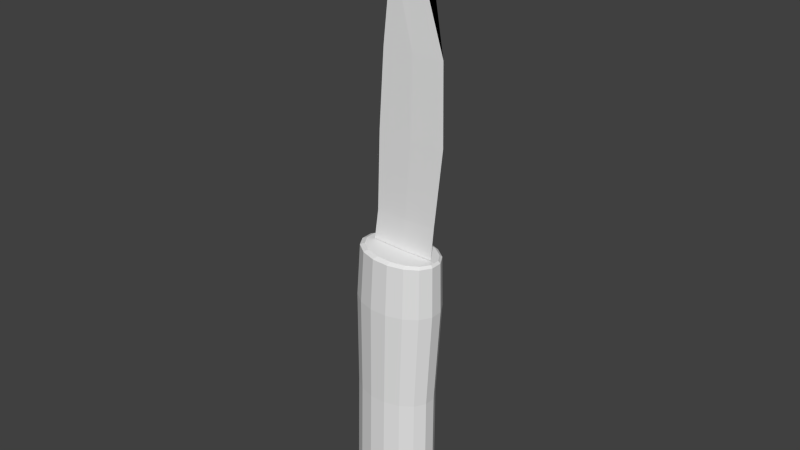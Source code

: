 # Source: Knife.blend  (saved by Blender 2.67.0; exported with 4.5.12 LTS)
import bpy
from mathutils import Matrix  # noqa: F401  (used for matrix-valued properties, if any)

bpy.ops.wm.read_factory_settings(use_empty=True)
scene = bpy.context.scene
scene.name = 'Scene'

# ---- collections
col_collection_1 = bpy.data.collections.new('Collection 1'); scene.collection.children.link(col_collection_1)

# ---- world
world_world = bpy.data.worlds.new('World'); scene.world = world_world
world_world.color = (0.05088, 0.05088, 0.05088)
world_world.use_sun_shadow = False
world_world.sun_shadow_jitter_overblur = 0.0
world_world.cycles.sampling_method = 'MANUAL'
world_world.cycles.sample_map_resolution = 256

# ---- meshes
me_plane = bpy.data.meshes.new('Plane')
me_plane.from_pydata([(0.47, 0.0005581, 5.527), (0.662, 0.0005581, 4.398), (-0.04412, 0.01586, 5.527), (-0.1698, 0.01586, 4.398), (0.0721, 0.0005581, 6.232), (0.2461, 0.01586, 4.398), (-0.3174, 0.02881, 1.937), (0.5279, 0.000558, 1.908), (0.5659, 0.000558, 2.334), (-0.2725, 0.01586, 2.334), (0.1467, 0.01586, 2.334), (0.2213, 0.01586, 3.378), (-0.2382, 0.01586, 3.378), (0.6807, 0.000558, 3.378), (0.1052, 0.02881, 1.922), (-0.04412, -0.01475, 5.527), (-0.1698, -0.01475, 4.398), (0.2461, -0.01475, 4.398), (-0.3174, -0.0277, 1.937), (-0.2725, -0.01475, 2.334), (0.1467, -0.01475, 2.334), (0.2213, -0.01475, 3.378), (-0.2382, -0.01475, 3.378), (0.1052, -0.0277, 1.922), (0.1142, 0.3838, -0.1122), (0.09727, 0.3939, -1.597), (0.3011, 0.3339, -1.597), (0.3128, 0.3253, -0.1122), (0.4648, 0.2174, -0.1122), (0.4571, 0.2231, -1.597), (0.5415, 0.07834, -1.597), (0.547, 0.07633, -0.1122), (0.5415, -0.07834, -1.597), (0.547, -0.07633, -0.1122), (0.4648, -0.2174, -0.1122), (0.4571, -0.2231, -1.597), (0.3011, -0.3339, -1.597), (0.3128, -0.3253, -0.1122), (0.09727, -0.3939, -1.597), (0.1142, -0.3838, -0.1122), (-0.1233, -0.3939, -1.597), (-0.1007, -0.3838, -0.1122), (-0.3271, -0.3339, -1.597), (-0.2993, -0.3253, -0.1122), (-0.4513, -0.2174, -0.1122), (-0.4831, -0.2231, -1.597), (-0.5675, -0.07834, -1.597), (-0.5336, -0.07633, -0.1122), (-0.5675, 0.07834, -1.597), (-0.5336, 0.07634, -0.1122), (-0.4831, 0.2231, -1.597), (-0.4513, 0.2174, -0.1122), (-0.2993, 0.3253, -0.1122), (-0.3271, 0.3339, -1.597), (-0.1233, 0.3939, -1.597), (-0.1007, 0.3838, -0.1122), (0.07154, 0.2496, -1.728), (0.215, 0.2116, -1.728), (0.3249, 0.1414, -1.728), (0.3843, 0.04964, -1.728), (0.3843, -0.04964, -1.728), (0.3249, -0.1414, -1.728), (0.215, -0.2116, -1.728), (0.07154, -0.2496, -1.728), (-0.08378, -0.2496, -1.728), (-0.2273, -0.2116, -1.728), (-0.3371, -0.1414, -1.728), (-0.3965, -0.04964, -1.728), (-0.3965, 0.04965, -1.728), (-0.3371, 0.1414, -1.728), (-0.2273, 0.2116, -1.728), (-0.08378, 0.2496, -1.728), (0.03819, 0.04353, -1.779), (0.06072, 0.0369, -1.779), (0.07796, 0.02466, -1.779), (0.08729, 0.008659, -1.779), (0.08729, -0.008659, -1.779), (0.07796, -0.02466, -1.779), (0.06072, -0.0369, -1.779), (0.03819, -0.04353, -1.779), (0.01381, -0.04353, -1.779), (-0.008714, -0.0369, -1.779), (-0.02595, -0.02466, -1.779), (-0.03528, -0.008659, -1.779), (-0.03528, 0.008659, -1.779), (-0.02595, 0.02466, -1.779), (-0.008714, 0.0369, -1.779), (0.01381, 0.04353, -1.779), (0.1647, 0.4101, 1.197), (0.3769, 0.3477, 1.197), (0.5394, 0.2323, 1.197), (0.6273, 0.08157, 1.197), (0.6273, -0.08157, 1.197), (0.5394, -0.2323, 1.197), (0.3769, -0.3477, 1.197), (0.1647, -0.4101, 1.197), (-0.06495, -0.4101, 1.197), (-0.2772, -0.3477, 1.197), (-0.4396, -0.2323, 1.197), (-0.5275, -0.08157, 1.197), (-0.5275, 0.08157, 1.197), (-0.4396, 0.2323, 1.197), (-0.2772, 0.3477, 1.197), (-0.06495, 0.4101, 1.197), (0.1777, 0.3881, 1.882), (0.3784, 0.329, 1.875), (0.532, 0.2198, 1.869), (0.6151, 0.07719, 1.867), (0.6151, -0.07719, 1.867), (0.532, -0.2198, 1.869), (0.3784, -0.329, 1.875), (0.1777, -0.3881, 1.882), (-0.03954, -0.3881, 1.889), (-0.2402, -0.329, 1.896), (-0.3938, -0.2198, 1.902), (-0.477, -0.07719, 1.905), (-0.477, 0.07719, 1.905), (-0.3938, 0.2198, 1.902), (-0.2402, 0.329, 1.896), (-0.03953, 0.3881, 1.889), (0.1873, 0.3355, 1.913), (0.3717, 0.2844, 1.906), (0.5128, 0.19, 1.901), (0.5891, 0.06673, 1.899), (0.5891, -0.06673, 1.899), (0.5128, -0.19, 1.901), (0.3717, -0.2844, 1.906), (0.1873, -0.3355, 1.913), (-0.01218, -0.3355, 1.92), (-0.1965, -0.2844, 1.926), (-0.3376, -0.19, 1.931), (-0.414, -0.06673, 1.934), (-0.414, 0.06673, 1.934), (-0.3376, 0.19, 1.931), (-0.1965, 0.2844, 1.926), (-0.01218, 0.3355, 1.92)], [], [(5, 3, 2, 4), (1, 5, 4, 0), (1, 13, 11, 5), (5, 11, 12, 3), (13, 8, 10, 11), (11, 10, 9, 12), (8, 7, 14, 10), (10, 14, 6, 9), (17, 16, 22, 21), (1, 17, 21, 13), (21, 22, 19, 20), (20, 19, 18, 23), (12, 9, 19, 22), (13, 21, 20, 8), (6, 14, 23, 18), (1, 0, 4, 17), (2, 3, 16, 15), (3, 12, 22, 16), (9, 6, 18, 19), (4, 2, 15), (17, 4, 15, 16), (8, 20, 23, 7), (14, 7, 23), (94, 93, 109, 110), (46, 47, 49, 48), (25, 24, 27, 26), (91, 90, 106, 107), (107, 106, 122, 123), (56, 57, 73, 72), (63, 64, 80, 79), (30, 32, 60, 59), (40, 41, 43, 42), (62, 63, 79, 78), (46, 48, 68, 67), (60, 61, 77, 76), (27, 24, 88, 89), (42, 43, 44, 45), (57, 58, 74, 73), (29, 28, 31, 30), (72, 73, 74, 75, 76, 77, 78, 79, 80, 81, 82, 83, 84, 85, 86, 87), (65, 66, 82, 81), (37, 34, 93, 94), (45, 46, 67, 66), (24, 55, 103, 88), (44, 43, 97, 98), (100, 99, 115, 116), (30, 31, 33, 32), (120, 135, 134, 133, 132, 131, 130, 129, 128, 127, 126, 125, 124, 123, 122, 121), (43, 41, 96, 97), (42, 45, 66, 65), (98, 97, 113, 114), (103, 102, 118, 119), (116, 115, 131, 132), (48, 49, 51, 50), (115, 114, 130, 131), (92, 91, 107, 108), (45, 44, 47, 46), (97, 96, 112, 113), (68, 69, 85, 84), (41, 39, 95, 96), (51, 49, 100, 101), (25, 26, 57, 56), (49, 47, 99, 100), (59, 60, 76, 75), (99, 98, 114, 115), (67, 68, 84, 83), (119, 118, 134, 135), (48, 50, 69, 68), (36, 38, 63, 62), (101, 100, 116, 117), (35, 36, 62, 61), (95, 94, 110, 111), (47, 44, 98, 99), (106, 105, 121, 122), (108, 107, 123, 124), (89, 88, 104, 105), (66, 67, 83, 82), (117, 116, 132, 133), (69, 70, 86, 85), (33, 31, 91, 92), (96, 95, 111, 112), (114, 113, 129, 130), (29, 30, 59, 58), (54, 55, 24, 25), (104, 119, 135, 120), (40, 42, 65, 64), (61, 62, 78, 77), (105, 104, 120, 121), (26, 29, 58, 57), (39, 37, 94, 95), (90, 89, 105, 106), (36, 37, 39, 38), (102, 101, 117, 118), (93, 92, 108, 109), (64, 65, 81, 80), (38, 40, 64, 63), (111, 110, 126, 127), (28, 27, 89, 90), (71, 56, 72, 87), (118, 117, 133, 134), (54, 25, 56, 71), (113, 112, 128, 129), (32, 33, 34, 35), (55, 52, 102, 103), (34, 33, 92, 93), (112, 111, 127, 128), (38, 39, 41, 40), (26, 27, 28, 29), (70, 71, 87, 86), (88, 103, 119, 104), (50, 53, 70, 69), (53, 54, 71, 70), (58, 59, 75, 74), (31, 28, 90, 91), (35, 34, 37, 36), (53, 52, 55, 54), (110, 109, 125, 126), (32, 35, 61, 60), (50, 51, 52, 53), (109, 108, 124, 125), (52, 51, 101, 102)])
_uv = me_plane.uv_layers.new(name='UVMap')
_uv.uv.foreach_set('vector', [0.3051, 0.535, 0.3942, 0.5291, 0.3834, 0.7727, 0.3685, 0.9252, 0.2161, 0.541, 0.3051, 0.535, 0.3685, 0.9252, 0.2733, 0.7801, 0.2161, 0.541, 0.1975, 0.323, 0.2959, 0.3165, 0.3051, 0.535, 0.3051, 0.535, 0.2959, 0.3165, 0.3942, 0.3099, 0.3942, 0.5291, 0.1975, 0.323, 0.2072, 0.0979, 0.2969, 0.0919, 0.2959, 0.3165, 0.2959, 0.3165, 0.2969, 0.0919, 0.3867, 0.08591, 0.3942, 0.3099, 0.2072, 0.0979, 0.2092, 0.006044, 0.3, 0.003133, 0.2969, 0.0919, 0.2969, 0.0919, 0.3, 0.003133, 0.3906, 0.000261, 0.3867, 0.08591, 0.08939, 0.535, 0.0003542, 0.5291, 0.000261, 0.3099, 0.09861, 0.3165, 0.1784, 0.541, 0.08939, 0.535, 0.09861, 0.3165, 0.197, 0.323, 0.09861, 0.3165, 0.000261, 0.3099, 0.00782, 0.08591, 0.09756, 0.09189, 0.09756, 0.09189, 0.00782, 0.08591, 0.00387, 0.000261, 0.09455, 0.003131, 0.9765, 0.6157, 0.9772, 0.8396, 0.9707, 0.8396, 0.97, 0.6157, 0.197, 0.323, 0.09861, 0.3165, 0.09756, 0.09189, 0.1873, 0.0979, 0.8029, 0.9539, 0.8031, 0.8682, 0.8153, 0.8682, 0.815, 0.9539, 0.1784, 0.541, 0.1212, 0.7801, 0.02597, 0.9252, 0.08939, 0.535, 0.9751, 0.1528, 0.9759, 0.3965, 0.9693, 0.3965, 0.9685, 0.1528, 0.9759, 0.3965, 0.9765, 0.6157, 0.97, 0.6157, 0.9693, 0.3965, 0.9772, 0.8396, 0.9803, 0.9253, 0.9681, 0.9253, 0.9707, 0.8396, 0.9714, 0.000261, 0.9751, 0.1528, 0.9685, 0.1528, 0.08939, 0.535, 0.02597, 0.9252, 0.01113, 0.7727, 0.0003542, 0.5291, 0.1873, 0.0979, 0.09756, 0.09189, 0.09455, 0.003131, 0.1853, 0.00604, 0.8031, 0.8682, 0.8095, 0.7825, 0.8153, 0.8682, 0.7803, 0.6299, 0.8153, 0.6306, 0.8112, 0.7748, 0.7781, 0.7753, 0.9188, 0.7517, 0.9181, 0.4335, 0.9429, 0.4335, 0.9442, 0.7517, 0.4793, 0.02945, 0.4812, 0.348, 0.4386, 0.3488, 0.4355, 0.03027, 0.867, 0.6288, 0.8914, 0.6284, 0.8899, 0.7726, 0.8667, 0.7724, 0.8667, 0.7724, 0.8899, 0.7726, 0.885, 0.7794, 0.8651, 0.7792, 0.7123, 0.9148, 0.7105, 0.9442, 0.6784, 0.9218, 0.6788, 0.9171, 0.6323, 0.927, 0.6276, 0.8962, 0.6641, 0.9144, 0.6649, 0.9193, 0.8646, 0.02916, 0.8392, 0.02924, 0.8438, 0.0005546, 0.8599, 0.0005053, 0.6834, 0.02862, 0.6827, 0.3472, 0.6402, 0.3465, 0.6398, 0.02791, 0.6426, 0.9544, 0.6323, 0.927, 0.6649, 0.9193, 0.6666, 0.9235, 0.639, 0.7863, 0.6641, 0.7825, 0.6662, 0.8271, 0.6503, 0.8295, 0.6737, 0.984, 0.6572, 0.9744, 0.6691, 0.9267, 0.6719, 0.9281, 0.4386, 0.3488, 0.4812, 0.348, 0.4753, 0.629, 0.4297, 0.6299, 0.6398, 0.02791, 0.6402, 0.3465, 0.6077, 0.346, 0.6064, 0.02744, 0.7105, 0.9442, 0.7025, 0.9676, 0.677, 0.9255, 0.6784, 0.9218, 0.8881, 0.02881, 0.8882, 0.3473, 0.8653, 0.3477, 0.8646, 0.02916, 0.6788, 0.9171, 0.6784, 0.9218, 0.677, 0.9255, 0.6747, 0.9277, 0.6719, 0.9281, 0.6691, 0.9267, 0.6666, 0.9235, 0.6649, 0.9193, 0.6641, 0.9144, 0.6645, 0.9098, 0.666, 0.9061, 0.6683, 0.9039, 0.671, 0.9035, 0.6739, 0.9049, 0.6764, 0.908, 0.6781, 0.9123, 0.6294, 0.8669, 0.6374, 0.8435, 0.666, 0.9061, 0.6645, 0.9098, 0.7715, 0.3488, 0.8042, 0.3495, 0.8153, 0.6306, 0.7803, 0.6299, 0.6184, 0.8065, 0.639, 0.7863, 0.6503, 0.8295, 0.6374, 0.8435, 0.4812, 0.348, 0.5273, 0.3472, 0.5246, 0.6281, 0.4753, 0.629, 0.6077, 0.346, 0.6402, 0.3465, 0.64, 0.6274, 0.6053, 0.6269, 0.9428, 0.1532, 0.9164, 0.1533, 0.9166, 0.001092, 0.9417, 0.001015, 0.8646, 0.02916, 0.8653, 0.3477, 0.8405, 0.3478, 0.8392, 0.02924, 0.8243, 0.9175, 0.8244, 0.8767, 0.8328, 0.8391, 0.8482, 0.8104, 0.8682, 0.7948, 0.8899, 0.7949, 0.9098, 0.8105, 0.925, 0.8394, 0.9332, 0.8771, 0.933, 0.9178, 0.9247, 0.9554, 0.9093, 0.9842, 0.8892, 0.9997, 0.8676, 0.9997, 0.8477, 0.984, 0.8325, 0.9552, 0.6402, 0.3465, 0.6827, 0.3472, 0.6854, 0.6281, 0.64, 0.6274, 0.6053, 0.8401, 0.6184, 0.8065, 0.6374, 0.8435, 0.6294, 0.8669, 0.6053, 0.6269, 0.64, 0.6274, 0.6453, 0.7776, 0.6125, 0.7783, 0.5246, 0.6281, 0.5701, 0.6274, 0.5647, 0.7776, 0.5217, 0.7768, 0.8666, 0.7801, 0.8916, 0.7802, 0.8899, 0.7949, 0.8682, 0.7948, 0.9442, 0.7517, 0.9429, 0.4335, 0.9657, 0.4321, 0.9676, 0.7503, 0.8916, 0.7802, 0.9147, 0.7972, 0.9098, 0.8105, 0.8899, 0.7949, 0.8406, 0.6289, 0.867, 0.6288, 0.8667, 0.7724, 0.8417, 0.7725, 0.8953, 0.7505, 0.8952, 0.4323, 0.9181, 0.4335, 0.9188, 0.7517, 0.64, 0.6274, 0.6854, 0.6281, 0.6883, 0.7768, 0.6453, 0.7776, 0.6662, 0.8271, 0.6827, 0.8366, 0.6739, 0.9049, 0.671, 0.9035, 0.6827, 0.3472, 0.7288, 0.348, 0.7347, 0.629, 0.6854, 0.6281, 0.9657, 0.4321, 0.9429, 0.4335, 0.9428, 0.1532, 0.9673, 0.1518, 0.4793, 0.02945, 0.4355, 0.03027, 0.4533, 0.00192, 0.4841, 0.001345, 0.9429, 0.4335, 0.9181, 0.4335, 0.9164, 0.1533, 0.9428, 0.1532, 0.6896, 0.9816, 0.6737, 0.984, 0.6719, 0.9281, 0.6747, 0.9277, 0.9164, 0.1533, 0.892, 0.152, 0.8935, 0.0004796, 0.9166, 0.001092, 0.6503, 0.8295, 0.6662, 0.8271, 0.671, 0.9035, 0.6683, 0.9039, 0.8159, 0.8693, 0.8256, 0.8283, 0.8328, 0.8391, 0.8244, 0.8767, 0.6641, 0.7825, 0.6899, 0.7957, 0.6827, 0.8366, 0.6662, 0.8271, 0.7745, 0.03027, 0.7307, 0.02944, 0.7259, 0.001343, 0.7567, 0.001918, 0.9673, 0.1518, 0.9428, 0.1532, 0.9417, 0.001015, 0.9648, 0.000261, 0.8081, 0.03096, 0.7745, 0.03027, 0.7567, 0.001918, 0.7803, 0.002398, 0.7347, 0.629, 0.7803, 0.6299, 0.7781, 0.7753, 0.7349, 0.776, 0.9181, 0.4335, 0.8952, 0.4323, 0.892, 0.152, 0.9164, 0.1533, 0.3989, 0.7748, 0.432, 0.7753, 0.4335, 0.782, 0.4031, 0.7816, 0.8417, 0.7725, 0.8667, 0.7724, 0.8651, 0.7792, 0.8434, 0.7792, 0.4297, 0.6299, 0.4753, 0.629, 0.4751, 0.776, 0.432, 0.7753, 0.6374, 0.8435, 0.6503, 0.8295, 0.6683, 0.9039, 0.666, 0.9061, 0.8434, 0.797, 0.8666, 0.7801, 0.8682, 0.7948, 0.8482, 0.8104, 0.6827, 0.8366, 0.6972, 0.8566, 0.6764, 0.908, 0.6739, 0.9049, 0.8405, 0.3478, 0.8653, 0.3477, 0.867, 0.6288, 0.8406, 0.6289, 0.6854, 0.6281, 0.7347, 0.629, 0.7349, 0.776, 0.6883, 0.7768, 0.9147, 0.7972, 0.9323, 0.8287, 0.925, 0.8394, 0.9098, 0.8105, 0.8881, 0.02881, 0.8646, 0.02916, 0.8599, 0.0005053, 0.8748, 0.000261, 0.5266, 0.02862, 0.5273, 0.3472, 0.4812, 0.348, 0.4793, 0.02945, 0.8158, 0.9137, 0.8159, 0.8693, 0.8244, 0.8767, 0.8243, 0.9175, 0.6834, 0.02862, 0.6398, 0.02791, 0.6618, 0.000261, 0.6926, 0.0007613, 0.6572, 0.9744, 0.6426, 0.9544, 0.6666, 0.9235, 0.6691, 0.9267, 0.8252, 0.9547, 0.8158, 0.9137, 0.8243, 0.9175, 0.8325, 0.9552, 0.4355, 0.03027, 0.4019, 0.03096, 0.4297, 0.002401, 0.4533, 0.00192, 0.7288, 0.348, 0.7715, 0.3488, 0.7803, 0.6299, 0.7347, 0.629, 0.3948, 0.6306, 0.4297, 0.6299, 0.432, 0.7753, 0.3989, 0.7748, 0.7745, 0.03027, 0.7715, 0.3488, 0.7288, 0.348, 0.7307, 0.02944, 0.5701, 0.6274, 0.6048, 0.6269, 0.5976, 0.7783, 0.5647, 0.7776, 0.8161, 0.6287, 0.8406, 0.6289, 0.8417, 0.7725, 0.8186, 0.7729, 0.6276, 0.8962, 0.6294, 0.8669, 0.6645, 0.9098, 0.6641, 0.9144, 0.7307, 0.02944, 0.6834, 0.02862, 0.6926, 0.0007613, 0.7259, 0.001343, 0.9416, 0.914, 0.9319, 0.955, 0.9247, 0.9554, 0.933, 0.9178, 0.4058, 0.3495, 0.4386, 0.3488, 0.4297, 0.6299, 0.3948, 0.6306, 0.7076, 0.8841, 0.7123, 0.9148, 0.6788, 0.9171, 0.6781, 0.9123, 0.8256, 0.8283, 0.8434, 0.797, 0.8482, 0.8104, 0.8328, 0.8391, 0.5266, 0.02862, 0.4793, 0.02945, 0.4841, 0.001345, 0.5175, 0.0007618, 0.9323, 0.8287, 0.9417, 0.8697, 0.9332, 0.8771, 0.925, 0.8394, 0.8392, 0.02924, 0.8405, 0.3478, 0.8177, 0.3475, 0.8158, 0.02903, 0.5273, 0.3472, 0.5699, 0.3465, 0.5701, 0.6274, 0.5246, 0.6281, 0.8177, 0.3475, 0.8405, 0.3478, 0.8406, 0.6289, 0.8161, 0.6287, 0.9417, 0.8697, 0.9416, 0.914, 0.933, 0.9178, 0.9332, 0.8771, 0.7307, 0.02944, 0.7288, 0.348, 0.6827, 0.3472, 0.6834, 0.02862, 0.4355, 0.03027, 0.4386, 0.3488, 0.4058, 0.3495, 0.4019, 0.03096, 0.6972, 0.8566, 0.7076, 0.8841, 0.6781, 0.9123, 0.6764, 0.908, 0.4753, 0.629, 0.5246, 0.6281, 0.5217, 0.7768, 0.4751, 0.776, 0.6899, 0.7957, 0.7123, 0.8239, 0.6972, 0.8566, 0.6827, 0.8366, 0.5703, 0.02791, 0.5266, 0.02862, 0.5175, 0.0007618, 0.5482, 0.000261, 0.7025, 0.9676, 0.6896, 0.9816, 0.6747, 0.9277, 0.677, 0.9255, 0.8653, 0.3477, 0.8882, 0.3473, 0.8914, 0.6284, 0.867, 0.6288, 0.8081, 0.03096, 0.8042, 0.3495, 0.7715, 0.3488, 0.7745, 0.03027, 0.5703, 0.02791, 0.5699, 0.3465, 0.5273, 0.3472, 0.5266, 0.02862, 0.7781, 0.7753, 0.8112, 0.7748, 0.807, 0.7816, 0.7766, 0.782, 0.8392, 0.02924, 0.8158, 0.02903, 0.8289, 0.0004014, 0.8438, 0.0005546, 0.6036, 0.02744, 0.6023, 0.346, 0.5699, 0.3465, 0.5703, 0.02791, 0.8186, 0.7729, 0.8417, 0.7725, 0.8434, 0.7792, 0.8234, 0.7796, 0.5699, 0.3465, 0.6023, 0.346, 0.6048, 0.6269, 0.5701, 0.6274])
me_plane.use_remesh_preserve_volume = False
me_plane.use_remesh_preserve_attributes = False
me_plane.use_mirror_vertex_groups = False
me_plane.update()

# ---- objects
ob_plane = bpy.data.objects.new('Plane', me_plane)

# ---- transforms, parenting, visibility, modifiers, constraints
ob_plane.location = (0.0, 0.0, 0.0)
ob_plane.lineart.crease_threshold = 0.0

# ---- collection membership
col_collection_1.objects.link(ob_plane)

# ---- scene / render settings (as saved in the file)
scene.frame_start = 1; scene.frame_end = 250; scene.frame_set(1)
scene.render.engine = 'BLENDER_EEVEE_NEXT'
scene.render.image_settings.color_mode = 'RGB'
scene.render.image_settings.compression = 90
scene.render.resolution_percentage = 50
scene.render.dither_intensity = 0.0
scene.cycles.use_denoising = False
scene.cycles.samples = 10
scene.cycles.sampling_pattern = 'TABULATED_SOBOL'
scene.cycles.light_sampling_threshold = 0.0
scene.cycles.use_adaptive_sampling = False
scene.cycles.use_light_tree = False
scene.cycles.blur_glossy = 0.0
scene.cycles.volume_bounces = 1
scene.cycles.pixel_filter_type = 'GAUSSIAN'
scene.cycles.sample_clamp_indirect = 0.0
scene.view_settings.view_transform = 'Standard'
bpy.context.view_layer.update()

# ---- added for rendering (the .blend has no active camera and no usable light): camera, sun
cam_auto = bpy.data.cameras.new('AutoCamera')
cam_auto.lens = 50.0
cam_auto.sensor_width = 36.0
cam_auto.clip_end = 1000.0
ob_auto_camera = bpy.data.objects.new('AutoCamera', cam_auto)
scene.collection.objects.link(ob_auto_camera)
ob_auto_camera.location = (7.59603, -9.04733, 8.25797)
ob_auto_camera.rotation_euler = (1.09748, -7.21219e-08, 0.694738)
scene.camera = ob_auto_camera
light_auto_sun = bpy.data.lights.new('AutoSun', 'SUN')
light_auto_sun.energy = 3.0
light_auto_sun.angle = 0.0523599
ob_auto_sun = bpy.data.objects.new('AutoSun', light_auto_sun)
scene.collection.objects.link(ob_auto_sun)
ob_auto_sun.rotation_euler = (0.872665, 0.174533, 0.523599)
bpy.context.view_layer.update()
